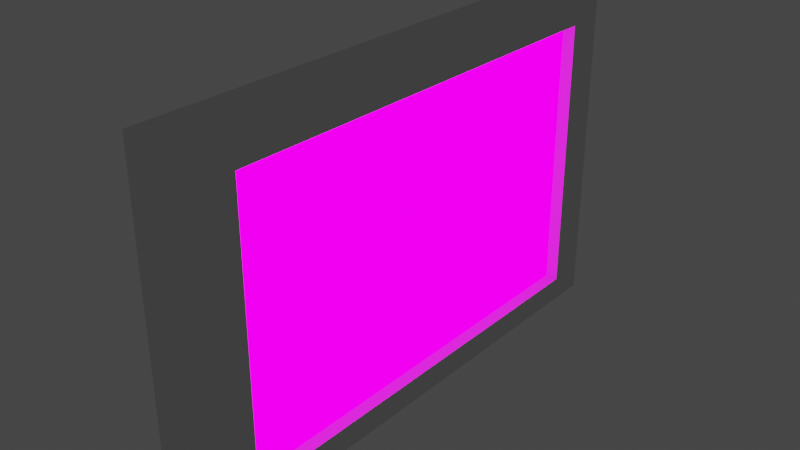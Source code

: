 # Source: billboard.blend  (saved by Blender 3.0.42; exported with 4.5.12 LTS)
import bpy
from mathutils import Matrix  # noqa: F401  (used for matrix-valued properties, if any)

bpy.ops.wm.read_factory_settings(use_empty=True)
scene = bpy.context.scene
scene.name = 'Scene'

# ---- collections
col_collection = bpy.data.collections.new('Collection'); scene.collection.children.link(col_collection)

# ---- images (referenced by path relative to the original .blend; pixels are not part of the script)
import os
ASSET_DIR = os.environ.get("B2B_ASSET_DIR", "")  # directory of the original .blend (textures are referenced by path, not embedded)
HERE = os.path.dirname(os.path.abspath(__file__))  # packed textures are extracted next to this script under _unpacked/

def load_image(name, relpath, width, height, colorspace="sRGB"):
    """Load a texture the original file referenced (path relative to the .blend, or extracted next to this script)."""
    p = next((c for c in (os.path.join(HERE, relpath), os.path.join(ASSET_DIR, relpath)) if relpath and os.path.exists(c)), "")
    if p:
        img = bpy.data.images.load(p, check_existing=True)
        img.name = name
    else:  # same state as the original file: an image datablock whose file is absent (Cycles renders it pink)
        img = bpy.data.images.new(name, width, height)
        img.source = "FILE"
        img.filepath = "//" + (relpath or name)
    img.colorspace_settings.name = colorspace
    return img
img_coffee_in_glass_cup_jpg = load_image('coffee-in-glass-cup.jpg', 'coffee-in-glass-cup.jpg', 1024, 1024, 'sRGB')

# ---- materials (node trees are filled in below, after node groups)
mat_images = bpy.data.materials.new('Images')
mat_images.use_transparent_shadow = False

# ---- material node trees
mat_images.use_nodes = True; mat_images.node_tree.nodes.clear()
_N = mat_images.node_tree.nodes; _L = mat_images.node_tree.links
n0 = _N.new('ShaderNodeOutputMaterial'); n0.name = 'Material Output'; n0.location = (722, 216)
n1 = _N.new('ShaderNodeTexImage'); n1.name = 'Image Texture'; n1.location = (-9, 138)
n1.image = img_coffee_in_glass_cup_jpg
n2 = _N.new('ShaderNodeEmission'); n2.name = 'Emission'; n2.location = (407, 143)
n2.inputs[1].default_value = 3.7
_L.new(n1.outputs[0], n2.inputs[0])
_L.new(n2.outputs[0], n0.inputs[0])
n0.is_active_output = True

# ---- world
world_world = bpy.data.worlds.new('World'); scene.world = world_world
world_world.use_nodes = True; world_world.node_tree.nodes.clear()
_N = world_world.node_tree.nodes; _L = world_world.node_tree.links
n0 = _N.new('ShaderNodeOutputWorld'); n0.name = 'World Output'; n0.location = (300, 300)
n1 = _N.new('ShaderNodeBackground'); n1.name = 'Background'; n1.location = (10, 300)
n1.inputs[0].default_value = (0.05088, 0.05088, 0.05088, 1.0)
_L.new(n1.outputs[0], n0.inputs[0])
n0.is_active_output = True
world_world.color = (0.05088, 0.05088, 0.05088)
world_world.use_sun_shadow = False
world_world.sun_shadow_jitter_overblur = 0.0

# ---- meshes
me_cube_005 = bpy.data.meshes.new('Cube.005')
me_cube_005.from_pydata([(1.0, 1.0, 1.0), (1.0, 1.0, -1.0), (1.0, -1.0, 1.0), (1.0, -1.0, -1.0), (-1.0, 1.0, 1.0), (-1.0, 1.0, -1.0), (-1.0, -1.0, 1.0), (-1.0, -1.0, -1.0), (-1.0, -0.8516, 0.8516), (-1.0, -0.8516, -0.8516), (-1.0, 0.8516, -0.8516), (-1.0, 0.8516, 0.8516), (1.0, 0.8516, 0.8516), (1.0, -0.8516, -0.8516), (1.0, -0.8516, 0.8516), (1.0, 0.8516, -0.8516)], [], [(0, 4, 6, 2), (3, 2, 6, 7), (7, 6, 4, 5, 10, 11, 8, 9), (5, 7, 9, 10), (5, 1, 3, 7), (15, 1, 0, 2, 3, 13, 14, 12), (13, 3, 1, 15), (5, 4, 0, 1), (8, 11, 12, 14), (8, 14, 13, 9), (10, 9, 13, 15), (11, 10, 15, 12)])
_uv = me_cube_005.uv_layers.new(name='UVMap')
_uv.uv.foreach_set('vector', [0.625, 0.5, 0.875, 0.5, 0.875, 0.75, 0.625, 0.75, 0.375, 0.75, 0.625, 0.75, 0.625, 1.0, 0.375, 1.0, 0.375, 0.0, 0.625, 0.0, 0.625, 0.25, 0.375, 0.25, 0.3936, 0.2314, 0.6064, 0.2314, 0.6064, 0.01855, 0.3936, 0.01855, 0.375, 0.25, 0.375, 0.0, 0.3936, 0.01855, 0.3936, 0.2314, 0.125, 0.5, 0.375, 0.5, 0.375, 0.75, 0.125, 0.75, 0.3936, 0.5186, 0.375, 0.5, 0.625, 0.5, 0.625, 0.75, 0.375, 0.75, 0.3936, 0.7314, 0.6064, 0.7314, 0.6064, 0.5186, 0.3936, 0.7314, 0.375, 0.75, 0.375, 0.5, 0.3936, 0.5186, 0.375, 0.25, 0.625, 0.25, 0.625, 0.5, 0.375, 0.5, 0.8235, 0.75, 0.8235, 0.5, 0.6765, 0.5, 0.6765, 0.75, 0.625, 0.9485, 0.625, 0.8015, 0.375, 0.8015, 0.375, 0.9485, 0.1765, 0.5, 0.1765, 0.75, 0.3235, 0.75, 0.3235, 0.5, 0.625, 0.3015, 0.375, 0.3015, 0.375, 0.4485, 0.625, 0.4485])
me_cube_005.materials.append(None)
me_cube_005.use_remesh_preserve_volume = False
me_cube_005.use_remesh_preserve_attributes = False
me_cube_005.use_mirror_vertex_groups = False
me_cube_005.update()
me_cube_001 = bpy.data.meshes.new('Cube.001')
me_cube_001.from_pydata([(-1.0, -0.8516, 0.8516), (-1.0, -0.8516, -0.8516), (-1.0, 0.8516, -0.8516), (-1.0, 0.8516, 0.8516), (1.0, 0.8516, 0.8516), (1.0, -0.8516, -0.8516), (1.0, -0.8516, 0.8516), (1.0, 0.8516, -0.8516)], [], [(0, 3, 4, 6), (0, 6, 5, 1), (2, 1, 5, 7), (3, 2, 7, 4), (2, 3, 0, 1), (5, 6, 4, 7)])
_uv = me_cube_001.uv_layers.new(name='UVMap')
_uv.uv.foreach_set('vector', [0.8235, 0.75, 0.8235, 0.5, 0.6765, 0.5, 0.6765, 0.75, 0.625, 0.9485, 0.625, 0.8015, 0.375, 0.8015, 0.375, 0.9485, 0.1765, 0.5, 0.1765, 0.75, 0.3235, 0.75, 0.3235, 0.5, 0.625, 0.3015, 0.375, 0.3015, 0.375, 0.4485, 0.625, 0.4485, 0.1765, 0.5, 0.8235, 0.5, 0.625, 0.9485, 0.1765, 0.75, 0.0, 0.0, 0.0, 1.0, 1.0, 1.0, 1.0, 0.0])
me_cube_001.materials.append(mat_images)
me_cube_001.use_remesh_preserve_volume = False
me_cube_001.use_remesh_preserve_attributes = False
me_cube_001.use_mirror_vertex_groups = False
me_cube_001.update()

# ---- objects
ob_cube_003 = bpy.data.objects.new('Cube.003', me_cube_005)
ob_cube_001 = bpy.data.objects.new('Cube.001', me_cube_001)

# ---- transforms, parenting, visibility, modifiers, constraints
ob_cube_003.location = (0.0, 0.0, 1.883)
ob_cube_003.scale = (0.2157, 1.565, 0.9978)
ob_cube_003.lock_rotations_4d = False
ob_cube_003.empty_display_type = 'ARROWS'
ob_cube_003.lineart.crease_threshold = 0.0
ob_cube_001.location = (0.0, 0.0, 1.878)
ob_cube_001.scale = (0.1382, 1.617, 1.031)
ob_cube_001.lock_rotations_4d = False
ob_cube_001.empty_display_type = 'ARROWS'
ob_cube_001.lineart.crease_threshold = 0.0

# ---- collection membership
col_collection.objects.link(ob_cube_003)
col_collection.objects.link(ob_cube_001)

# ---- scene / render settings (as saved in the file)
scene.frame_start = 1; scene.frame_end = 250; scene.frame_set(1)
scene.render.engine = 'BLENDER_EEVEE_NEXT'
scene.cycles.sampling_pattern = 'TABULATED_SOBOL'
scene.cycles.use_light_tree = False
scene.view_settings.view_transform = 'Filmic'
bpy.context.view_layer.update()

# ---- added for rendering (the .blend has no active camera): camera
cam_auto = bpy.data.cameras.new('AutoCamera')
cam_auto.lens = 50.0
cam_auto.sensor_width = 36.0
cam_auto.clip_end = 1000.0
ob_auto_camera = bpy.data.objects.new('AutoCamera', cam_auto)
scene.collection.objects.link(ob_auto_camera)
ob_auto_camera.location = (3.45819, -4.14983, 4.64958)
ob_auto_camera.rotation_euler = (1.09748, -7.21219e-08, 0.694738)
scene.camera = ob_auto_camera
bpy.context.view_layer.update()
